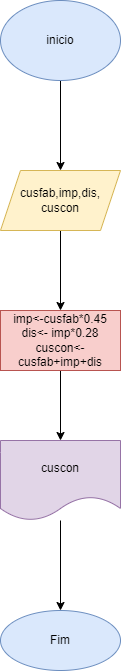

The diagram above was exported from draw.io. Its source (the exported page's mxGraphModel, read from the mxfile embedded in the PNG):
<mxGraphModel dx="460" dy="784" grid="1" gridSize="10" guides="1" tooltips="1" connect="1" arrows="1" fold="1" page="1" pageScale="1" pageWidth="827" pageHeight="1169" math="0" shadow="0">
  <root>
    <mxCell id="0" />
    <mxCell id="1" parent="0" />
    <mxCell id="OqHH17gLd3pU4QAH0vHK-3" value="" style="edgeStyle=orthogonalEdgeStyle;rounded=0;orthogonalLoop=1;jettySize=auto;html=1;" edge="1" parent="1" source="OqHH17gLd3pU4QAH0vHK-1" target="OqHH17gLd3pU4QAH0vHK-2">
      <mxGeometry relative="1" as="geometry" />
    </mxCell>
    <mxCell id="OqHH17gLd3pU4QAH0vHK-1" value="inicio" style="ellipse;whiteSpace=wrap;html=1;fillColor=#dae8fc;strokeColor=#6c8ebf;" vertex="1" parent="1">
      <mxGeometry x="30" y="20" width="120" height="80" as="geometry" />
    </mxCell>
    <mxCell id="OqHH17gLd3pU4QAH0vHK-5" value="" style="edgeStyle=orthogonalEdgeStyle;rounded=0;orthogonalLoop=1;jettySize=auto;html=1;" edge="1" parent="1" source="OqHH17gLd3pU4QAH0vHK-2" target="OqHH17gLd3pU4QAH0vHK-4">
      <mxGeometry relative="1" as="geometry" />
    </mxCell>
    <mxCell id="OqHH17gLd3pU4QAH0vHK-2" value="cusfab,imp,dis,&lt;br&gt;cuscon" style="shape=parallelogram;perimeter=parallelogramPerimeter;whiteSpace=wrap;html=1;fixedSize=1;fillColor=#fff2cc;strokeColor=#d6b656;" vertex="1" parent="1">
      <mxGeometry x="30" y="190" width="120" height="60" as="geometry" />
    </mxCell>
    <mxCell id="OqHH17gLd3pU4QAH0vHK-7" value="" style="edgeStyle=orthogonalEdgeStyle;rounded=0;orthogonalLoop=1;jettySize=auto;html=1;" edge="1" parent="1" source="OqHH17gLd3pU4QAH0vHK-4" target="OqHH17gLd3pU4QAH0vHK-6">
      <mxGeometry relative="1" as="geometry" />
    </mxCell>
    <mxCell id="OqHH17gLd3pU4QAH0vHK-4" value="imp&amp;lt;-cusfab*0.45&lt;br&gt;dis&amp;lt;- imp*0.28&lt;br&gt;cuscon&amp;lt;-cusfab+imp+dis" style="whiteSpace=wrap;html=1;fillColor=#f8cecc;strokeColor=#b85450;" vertex="1" parent="1">
      <mxGeometry x="30" y="330" width="120" height="60" as="geometry" />
    </mxCell>
    <mxCell id="OqHH17gLd3pU4QAH0vHK-9" value="" style="edgeStyle=orthogonalEdgeStyle;rounded=0;orthogonalLoop=1;jettySize=auto;html=1;" edge="1" parent="1" source="OqHH17gLd3pU4QAH0vHK-6" target="OqHH17gLd3pU4QAH0vHK-8">
      <mxGeometry relative="1" as="geometry" />
    </mxCell>
    <mxCell id="OqHH17gLd3pU4QAH0vHK-6" value="cuscon" style="shape=document;whiteSpace=wrap;html=1;boundedLbl=1;fillColor=#e1d5e7;strokeColor=#9673a6;" vertex="1" parent="1">
      <mxGeometry x="30" y="460" width="120" height="80" as="geometry" />
    </mxCell>
    <mxCell id="OqHH17gLd3pU4QAH0vHK-8" value="Fim" style="ellipse;whiteSpace=wrap;html=1;fillColor=#dae8fc;strokeColor=#6c8ebf;" vertex="1" parent="1">
      <mxGeometry x="30" y="630" width="120" height="60" as="geometry" />
    </mxCell>
  </root>
</mxGraphModel>